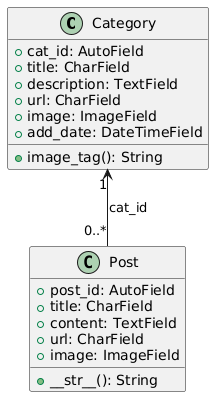

The diagram above was rendered by PlantUML. Its source (embedded in the PNG):
@startuml
class Category {
    +cat_id: AutoField
    +title: CharField
    +description: TextField
    +url: CharField
    +image: ImageField
    +add_date: DateTimeField
    +image_tag(): String
}

class Post {
    +post_id: AutoField
    +title: CharField
    +content: TextField
    +url: CharField
    +image: ImageField
    +__str__(): String
}

Category "1" <-- "0..*" Post : cat_id
@enduml